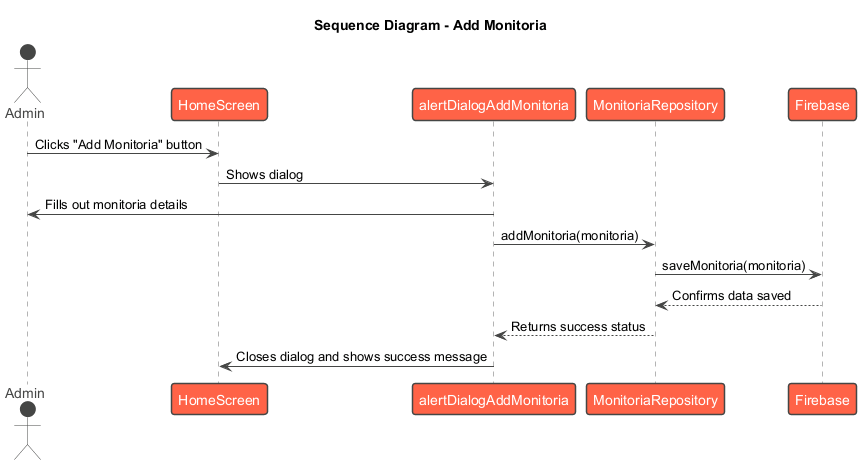

The diagram above was rendered by PlantUML. Its source (embedded in the PNG):
@startuml
!theme vibrant
title Sequence Diagram - Add Monitoria

actor Admin
participant HomeScreen
participant alertDialogAddMonitoria
participant MonitoriaRepository
participant Firebase

Admin -> HomeScreen: Clicks "Add Monitoria" button
HomeScreen -> alertDialogAddMonitoria: Shows dialog
alertDialogAddMonitoria -> Admin: Fills out monitoria details
alertDialogAddMonitoria -> MonitoriaRepository: addMonitoria(monitoria)
MonitoriaRepository -> Firebase: saveMonitoria(monitoria)
Firebase --> MonitoriaRepository: Confirms data saved
MonitoriaRepository --> alertDialogAddMonitoria: Returns success status
alertDialogAddMonitoria -> HomeScreen: Closes dialog and shows success message

@enduml